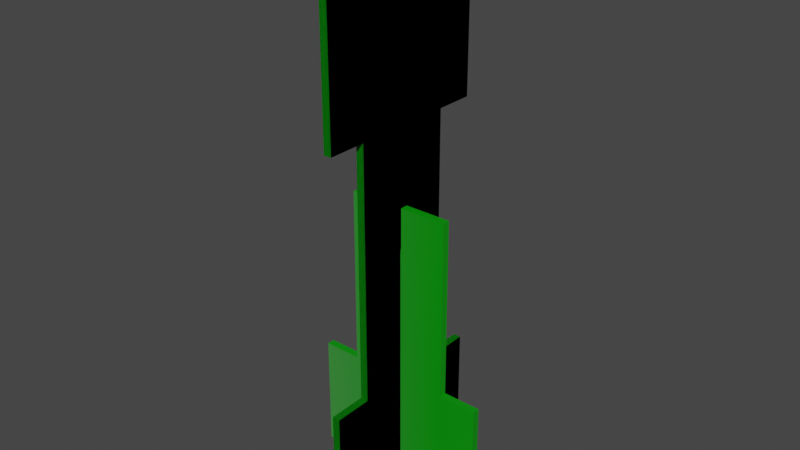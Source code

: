 # Source: Creeper.blend  (saved by Blender 2.81.16; exported with 4.5.12 LTS)
import bpy
from mathutils import Matrix  # noqa: F401  (used for matrix-valued properties, if any)

bpy.ops.wm.read_factory_settings(use_empty=True)
scene = bpy.context.scene
scene.name = 'Scene'

# ---- collections
col_collection = bpy.data.collections.new('Collection'); scene.collection.children.link(col_collection)

# ---- images (referenced by path relative to the original .blend; pixels are not part of the script)
import os
ASSET_DIR = os.environ.get("B2B_ASSET_DIR", "")  # directory of the original .blend (textures are referenced by path, not embedded)
HERE = os.path.dirname(os.path.abspath(__file__))  # packed textures are extracted next to this script under _unpacked/

def load_image(name, relpath, width, height, colorspace="sRGB"):
    """Load a texture the original file referenced (path relative to the .blend, or extracted next to this script)."""
    p = next((c for c in (os.path.join(HERE, relpath), os.path.join(ASSET_DIR, relpath)) if relpath and os.path.exists(c)), "")
    if p:
        img = bpy.data.images.load(p, check_existing=True)
        img.name = name
    else:  # same state as the original file: an image datablock whose file is absent (Cycles renders it pink)
        img = bpy.data.images.new(name, width, height)
        img.source = "FILE"
        img.filepath = "//" + (relpath or name)
    img.colorspace_settings.name = colorspace
    return img
img_0_png_001 = load_image('0.png.001', '0.png', 1024, 1024, 'sRGB')

# ---- materials (node trees are filled in below, after node groups)
mat_steel___satin = bpy.data.materials.new('Steel_-_Satin')
mat_steel___satin.use_transparent_shadow = False

# ---- material node trees
mat_steel___satin.use_nodes = True; mat_steel___satin.node_tree.nodes.clear()
_N = mat_steel___satin.node_tree.nodes; _L = mat_steel___satin.node_tree.links
n0 = _N.new('ShaderNodeBsdfPrincipled'); n0.name = 'Principled BSDF'; n0.location = (-266, 305)
n0.distribution = 'GGX'
n0.subsurface_method = 'BURLEY'
n0.inputs[3].default_value = 1.45
n0.inputs[27].default_value = (0.0, 0.0, 0.0, 1.0)
n0.inputs[28].default_value = 1.0
n1 = _N.new('ShaderNodeOutputMaterial'); n1.name = 'Material Output'; n1.location = (66, 299)
n2 = _N.new('ShaderNodeUVMap'); n2.name = 'UV Map'; n2.location = (-1204, 267)
n2.uv_map = 'UVMap'
n3 = _N.new('ShaderNodeTexImage'); n3.name = 'Image Texture'; n3.location = (-933, 353)
n3.image = img_0_png_001
n3.extension = 'CLIP'
n4 = _N.new('ShaderNodeMix'); n4.name = 'Mix'; n4.location = (-543, 329)
n4.data_type = 'RGBA'
n5 = _N.new('ShaderNodeRGB'); n5.name = 'RGB'; n5.location = (-842, 52)
n5.outputs[0].default_value = (0.0, 0.3002, 0.0005699, 1.0)
_L.new(n0.outputs[0], n1.inputs[0])
_L.new(n3.outputs[0], n4.inputs[7])
_L.new(n4.outputs[2], n0.inputs[0])
_L.new(n2.outputs[0], n3.inputs[0])
_L.new(n3.outputs[1], n4.inputs[0])
_L.new(n5.outputs[0], n4.inputs[6])
n1.is_active_output = True

# ---- world
world_world = bpy.data.worlds.new('World'); scene.world = world_world
world_world.use_nodes = True; world_world.node_tree.nodes.clear()
_N = world_world.node_tree.nodes; _L = world_world.node_tree.links
n0 = _N.new('ShaderNodeOutputWorld'); n0.name = 'World Output'; n0.location = (300, 300)
n1 = _N.new('ShaderNodeBackground'); n1.name = 'Background'; n1.location = (10, 300)
n1.inputs[0].default_value = (0.05088, 0.05088, 0.05088, 1.0)
_L.new(n1.outputs[0], n0.inputs[0])
n0.is_active_output = True
world_world.color = (0.05088, 0.05088, 0.05088)
world_world.use_sun_shadow = False
world_world.sun_shadow_jitter_overblur = 0.0

# ---- meshes
me_creeper___montagem_v3 = bpy.data.meshes.new('Creeper - Montagem v3')
me_creeper___montagem_v3.from_pydata([(1.5, -82.16, -35.0), (1.5, -82.16, -1.55), (-1.5, -82.16, -35.0), (-1.5, -82.16, -1.55), (1.5, -37.16, -35.0), (-1.5, -37.16, -35.0), (1.5, -37.16, -20.0), (-1.5, -37.16, -20.0), (1.5, 62.84, -20.0), (-1.5, 62.84, -20.0), (1.5, 62.84, -35.0), (-1.5, 62.84, -35.0), (1.5, 132.8, -35.0), (-1.5, 132.8, -35.0), (1.5, 132.8, 35.0), (-1.5, 132.8, 35.0), (1.5, 62.84, 35.0), (-1.5, 62.84, 35.0), (1.5, 62.84, 20.0), (-1.5, 62.84, 20.0), (1.5, -37.16, 20.0), (-1.5, -37.16, 20.0), (1.5, -37.16, 35.0), (-1.5, -37.16, 35.0), (1.5, -82.16, 35.0), (-1.5, -82.16, 35.0), (1.5, -82.16, 1.55), (-1.5, -82.16, 1.55), (1.5, 17.84, 1.55), (-1.5, 17.84, 1.55), (1.5, 17.84, -1.55), (-1.5, 17.84, -1.55), (1.5, -82.16, -35.0), (1.5, -82.16, -1.55), (-1.5, -82.16, -35.0), (-1.5, -82.16, -1.55), (1.5, -37.16, -35.0), (-1.5, -37.16, -35.0), (1.5, -37.16, -20.0), (-1.5, -37.16, -20.0), (1.5, 62.84, -20.0), (-1.5, 62.84, -20.0), (1.5, 62.84, -35.0), (-1.5, 62.84, -35.0), (1.5, 132.8, -35.0), (-1.5, 132.8, -35.0), (1.5, 132.8, 35.0), (-1.5, 132.8, 35.0), (1.5, 62.84, 35.0), (-1.5, 62.84, 35.0), (1.5, 62.84, 20.0), (-1.5, 62.84, 20.0), (1.5, -37.16, 20.0), (-1.5, -37.16, 20.0), (1.5, -37.16, 35.0), (-1.5, -37.16, 35.0), (1.5, -82.16, 35.0), (-1.5, -82.16, 35.0), (1.5, -82.16, 1.55), (-1.5, -82.16, 1.55), (1.5, 17.84, 1.55), (-1.5, 17.84, 1.55), (1.5, 17.84, -1.55), (-1.5, 17.84, -1.55), (1.75, 15.34, -1.5), (-1.75, 15.34, -1.5), (1.75, 15.34, 1.5), (-1.75, 15.34, 1.5), (1.75, 32.84, -1.5), (1.75, 32.84, 1.5), (-1.75, 32.84, -1.5), (-1.75, 32.84, 1.5), (-20.0, 32.84, -1.5), (-20.0, -37.16, -1.5), (20.0, -37.16, -1.5), (20.0, 32.84, -1.5), (35.0, -37.16, -1.5), (35.0, -82.16, -1.5), (-35.0, -82.16, -1.5), (-35.0, -37.16, -1.5), (20.0, 32.84, 1.5), (-20.0, 32.84, 1.5), (-20.0, -37.16, 1.5), (-35.0, -82.16, 1.5), (35.0, -82.16, 1.5), (-35.0, -37.16, 1.5), (20.0, -37.16, 1.5), (35.0, -37.16, 1.5)], [], [(0, 1, 2), (2, 1, 3), (4, 0, 5), (5, 0, 2), (6, 4, 7), (7, 4, 5), (8, 6, 9), (9, 6, 7), (10, 8, 11), (11, 8, 9), (12, 10, 13), (13, 10, 11), (14, 12, 15), (15, 12, 13), (16, 14, 17), (17, 14, 15), (18, 16, 19), (19, 16, 17), (20, 18, 21), (21, 18, 19), (22, 20, 23), (23, 20, 21), (24, 22, 25), (25, 22, 23), (26, 24, 27), (27, 24, 25), (28, 26, 29), (29, 26, 27), (30, 28, 31), (31, 28, 29), (1, 30, 3), (3, 30, 31), (2, 3, 7), (7, 3, 31), (7, 31, 9), (9, 31, 29), (9, 29, 19), (19, 29, 21), (21, 29, 27), (21, 27, 25), (25, 23, 21), (17, 15, 19), (19, 15, 13), (19, 13, 9), (9, 13, 11), (7, 5, 2), (1, 6, 30), (30, 6, 8), (30, 8, 18), (18, 8, 14), (18, 14, 16), (1, 0, 6), (6, 0, 4), (10, 12, 8), (8, 12, 14), (30, 18, 28), (28, 18, 20), (28, 20, 26), (26, 20, 24), (24, 20, 22), (32, 33, 34), (34, 33, 35), (36, 32, 37), (37, 32, 34), (38, 36, 39), (39, 36, 37), (40, 38, 41), (41, 38, 39), (42, 40, 43), (43, 40, 41), (44, 42, 45), (45, 42, 43), (46, 44, 47), (47, 44, 45), (48, 46, 49), (49, 46, 47), (50, 48, 51), (51, 48, 49), (52, 50, 53), (53, 50, 51), (54, 52, 55), (55, 52, 53), (56, 54, 57), (57, 54, 55), (58, 56, 59), (59, 56, 57), (60, 58, 61), (61, 58, 59), (62, 60, 63), (63, 60, 61), (33, 62, 35), (35, 62, 63), (34, 35, 39), (39, 35, 63), (39, 63, 41), (41, 63, 61), (41, 61, 51), (51, 61, 53), (53, 61, 59), (53, 59, 57), (57, 55, 53), (49, 47, 51), (51, 47, 45), (51, 45, 41), (41, 45, 43), (39, 37, 34), (33, 38, 62), (62, 38, 40), (62, 40, 50), (50, 40, 46), (50, 46, 48), (33, 32, 38), (38, 32, 36), (42, 44, 40), (40, 44, 46), (62, 50, 60), (60, 50, 52), (60, 52, 58), (58, 52, 56), (56, 52, 54), (64, 65, 66), (66, 65, 67), (68, 64, 69), (69, 64, 66), (65, 70, 67), (67, 70, 71), (70, 65, 72), (72, 65, 73), (73, 65, 64), (73, 64, 74), (74, 64, 75), (75, 64, 68), (76, 77, 74), (74, 77, 78), (74, 78, 73), (73, 78, 79), (69, 80, 68), (68, 80, 75), (70, 72, 71), (71, 72, 81), (72, 73, 81), (81, 73, 82), (78, 77, 83), (83, 77, 84), (79, 78, 85), (85, 78, 83), (73, 79, 82), (82, 79, 85), (80, 86, 75), (75, 86, 74), (76, 74, 87), (87, 74, 86), (77, 76, 84), (84, 76, 87), (71, 81, 67), (67, 81, 82), (67, 82, 86), (86, 82, 84), (86, 84, 87), (85, 83, 82), (82, 83, 84), (67, 86, 66), (66, 86, 80), (66, 80, 69)])
me_creeper___montagem_v3.polygons.foreach_set('use_smooth', [True] * 164)
_k = set([(0, 1), (0, 2), (0, 4), (1, 3), (1, 30), (2, 3), (2, 5), (3, 31), (4, 5), (4, 6), (5, 7), (6, 7), (6, 8), (7, 9), (8, 9), (8, 10), (9, 11), (10, 11), (10, 12), (11, 13), (12, 13), (12, 14), (13, 15), (14, 15), (14, 16), (15, 17), (16, 17), (16, 18), (17, 19), (18, 19), (18, 20), (19, 21), (20, 21), (20, 22), (21, 23), (22, 23), (22, 24), (23, 25), (24, 25), (24, 26), (25, 27), (26, 27), (26, 28), (27, 29), (28, 29), (28, 30), (29, 31), (30, 31), (32, 33), (32, 34), (32, 36), (33, 35), (33, 62), (34, 35), (34, 37), (35, 63), (36, 37), (36, 38), (37, 39), (38, 39), (38, 40), (39, 41), (40, 41), (40, 42), (41, 43), (42, 43), (42, 44), (43, 45), (44, 45), (44, 46), (45, 47), (46, 47), (46, 48), (47, 49), (48, 49), (48, 50), (49, 51), (50, 51), (50, 52), (51, 53), (52, 53), (52, 54), (53, 55), (54, 55), (54, 56), (55, 57), (56, 57), (56, 58), (57, 59), (58, 59), (58, 60), (59, 61), (60, 61), (60, 62), (61, 63), (62, 63), (64, 65), (64, 66), (64, 68), (65, 67), (65, 70), (66, 67), (66, 69), (67, 71), (68, 69), (68, 75), (69, 80), (70, 71), (70, 72), (71, 81), (72, 73), (72, 81), (73, 79), (73, 82), (74, 75), (74, 76), (74, 86), (75, 80), (76, 77), (76, 87), (77, 78), (77, 84), (78, 79), (78, 83), (79, 85), (80, 86), (81, 82), (82, 85), (83, 84), (83, 85), (84, 87), (86, 87)])
me_creeper___montagem_v3.attributes.new('sharp_edge', 'BOOLEAN', 'EDGE').data.foreach_set('value', [ (min(e.vertices), max(e.vertices)) in _k for e in me_creeper___montagem_v3.edges])
_uv = me_creeper___montagem_v3.uv_layers.new(name='UVMap')
_uv.uv.foreach_set('vector', [1.663, 0.6186, 1.663, 0.5807, 1.668, 0.6186, 1.668, 0.6186, 1.663, 0.5807, 1.668, 0.5807, 1.627, 0.5873, 1.627, 0.6382, 1.621, 0.5873, 1.621, 0.5873, 1.627, 0.6382, 1.621, 0.6382, 1.832, 0.5703, 1.832, 0.5873, 1.827, 0.5703, 1.827, 0.5703, 1.832, 0.5873, 1.827, 0.5873, 1.911, 0.235, 1.911, 0.3483, 1.906, 0.235, 1.906, 0.235, 1.911, 0.3483, 1.906, 0.3483, 1.776, 0.5873, 1.776, 0.5703, 1.781, 0.5873, 1.781, 0.5873, 1.776, 0.5703, 1.781, 0.5703, 1.575, 0.6014, 1.575, 0.6807, 1.57, 0.6014, 1.57, 0.6014, 1.575, 0.6807, 1.57, 0.6807, 1.534, 0.6014, 1.534, 0.6807, 1.529, 0.6014, 1.529, 0.6014, 1.534, 0.6807, 1.529, 0.6807, 1.585, 0.6014, 1.585, 0.6807, 1.58, 0.6014, 1.58, 0.6014, 1.585, 0.6807, 1.58, 0.6807, 1.765, 0.5873, 1.765, 0.5703, 1.77, 0.5873, 1.77, 0.5873, 1.765, 0.5703, 1.77, 0.5703, 1.921, 0.008406, 1.921, 0.1217, 1.916, 0.008406, 1.916, 0.008406, 1.921, 0.1217, 1.916, 0.1217, 1.811, 0.5703, 1.811, 0.5873, 1.806, 0.5703, 1.806, 0.5703, 1.811, 0.5873, 1.806, 0.5873, 1.616, 0.5873, 1.616, 0.6382, 1.611, 0.5873, 1.611, 0.5873, 1.616, 0.6382, 1.611, 0.6382, 1.673, 0.6186, 1.673, 0.5807, 1.678, 0.6186, 1.678, 0.6186, 1.673, 0.5807, 1.678, 0.5807, 1.911, 0.008406, 1.911, 0.1217, 1.906, 0.008406, 1.906, 0.008406, 1.911, 0.1217, 1.906, 0.1217, 1.745, 0.601, 1.745, 0.5975, 1.75, 0.601, 1.75, 0.601, 1.745, 0.5975, 1.75, 0.5975, 1.942, 0.235, 1.942, 0.3483, 1.937, 0.235, 1.937, 0.235, 1.942, 0.3483, 1.937, 0.3483, 1.843, 0.3172, 1.786, 0.3172, 1.818, 0.2662, 1.818, 0.2662, 1.786, 0.3172, 1.786, 0.2039, 1.818, 0.2662, 1.786, 0.2039, 1.818, 0.1529, 1.818, 0.1529, 1.786, 0.2039, 1.781, 0.2039, 1.818, 0.1529, 1.781, 0.2039, 1.749, 0.1529, 1.749, 0.1529, 1.781, 0.2039, 1.749, 0.2662, 1.749, 0.2662, 1.781, 0.2039, 1.781, 0.3172, 1.749, 0.2662, 1.781, 0.3172, 1.723, 0.3172, 1.723, 0.3172, 1.723, 0.2662, 1.749, 0.2662, 1.723, 0.1529, 1.723, 0.07356, 1.749, 0.1529, 1.749, 0.1529, 1.723, 0.07356, 1.843, 0.07356, 1.749, 0.1529, 1.843, 0.07356, 1.818, 0.1529, 1.818, 0.1529, 1.843, 0.07356, 1.843, 0.1529, 1.818, 0.2662, 1.843, 0.2662, 1.843, 0.3172, 1.301, 0.3172, 1.27, 0.2662, 1.301, 0.2039, 1.301, 0.2039, 1.27, 0.2662, 1.27, 0.1529, 1.301, 0.2039, 1.27, 0.1529, 1.338, 0.1529, 1.338, 0.1529, 1.27, 0.1529, 1.364, 0.07356, 1.338, 0.1529, 1.364, 0.07356, 1.364, 0.1529, 1.301, 0.3172, 1.244, 0.3172, 1.27, 0.2662, 1.27, 0.2662, 1.244, 0.3172, 1.244, 0.2662, 1.244, 0.1529, 1.244, 0.07356, 1.27, 0.1529, 1.27, 0.1529, 1.244, 0.07356, 1.364, 0.07356, 1.301, 0.2039, 1.338, 0.1529, 1.307, 0.2039, 1.307, 0.2039, 1.338, 0.1529, 1.338, 0.2662, 1.307, 0.2039, 1.338, 0.2662, 1.307, 0.3172, 1.307, 0.3172, 1.338, 0.2662, 1.364, 0.3172, 1.364, 0.3172, 1.338, 0.2662, 1.364, 0.2662, 1.683, 0.6186, 1.683, 0.5807, 1.688, 0.6186, 1.688, 0.6186, 1.683, 0.5807, 1.688, 0.5807, 1.606, 0.5873, 1.606, 0.6382, 1.601, 0.5873, 1.601, 0.5873, 1.606, 0.6382, 1.601, 0.6382, 1.822, 0.5703, 1.822, 0.5873, 1.817, 0.5703, 1.817, 0.5703, 1.822, 0.5873, 1.817, 0.5873, 1.931, 0.008406, 1.931, 0.1217, 1.926, 0.008406, 1.926, 0.008406, 1.931, 0.1217, 1.926, 0.1217, 1.755, 0.5873, 1.755, 0.5703, 1.76, 0.5873, 1.76, 0.5873, 1.755, 0.5703, 1.76, 0.5703, 1.565, 0.6014, 1.565, 0.6807, 1.56, 0.6014, 1.56, 0.6014, 1.565, 0.6807, 1.56, 0.6807, 1.544, 0.6014, 1.544, 0.6807, 1.539, 0.6014, 1.539, 0.6014, 1.544, 0.6807, 1.539, 0.6807, 1.555, 0.6014, 1.555, 0.6807, 1.55, 0.6014, 1.55, 0.6014, 1.555, 0.6807, 1.55, 0.6807, 1.745, 0.5873, 1.745, 0.5703, 1.75, 0.5873, 1.75, 0.5873, 1.745, 0.5703, 1.75, 0.5703, 1.921, 0.235, 1.921, 0.3483, 1.916, 0.235, 1.916, 0.235, 1.921, 0.3483, 1.916, 0.3483, 1.801, 0.5703, 1.801, 0.5873, 1.796, 0.5703, 1.796, 0.5703, 1.801, 0.5873, 1.796, 0.5873, 1.637, 0.5873, 1.637, 0.6382, 1.632, 0.5873, 1.632, 0.5873, 1.637, 0.6382, 1.632, 0.6382, 1.652, 0.6186, 1.652, 0.5807, 1.657, 0.6186, 1.657, 0.6186, 1.652, 0.5807, 1.657, 0.5807, 1.931, 0.235, 1.931, 0.3483, 1.926, 0.235, 1.926, 0.235, 1.931, 0.3483, 1.926, 0.3483, 1.755, 0.601, 1.755, 0.5975, 1.76, 0.601, 1.76, 0.601, 1.755, 0.5975, 1.76, 0.5975, 1.942, 0.008406, 1.942, 0.1217, 1.937, 0.008406, 1.937, 0.008406, 1.942, 0.1217, 1.937, 0.1217, -0.1337, -1.441, 0.4568, -1.441, 0.1311, -0.9157, 0.1311, -0.9157, 0.4568, -1.441, 0.4568, -0.2733, 0.1311, -0.9157, 0.4568, -0.2733, 0.1311, 0.2523, 0.1311, 0.2523, 0.4568, -0.2733, 0.5115, -0.2733, 0.1311, 0.2523, 0.5115, -0.2733, 0.8372, 0.2523, 0.8372, 0.2523, 0.5115, -0.2733, 0.8372, -0.9157, 0.8372, -0.9157, 0.5115, -0.2733, 0.5115, -1.441, 0.8372, -0.9157, 0.5115, -1.441, 1.102, -1.441, 1.102, -1.441, 1.102, -0.9157, 0.8372, -0.9157, 1.102, 0.2523, 1.102, 1.07, 0.8372, 0.2523, 0.8372, 0.2523, 1.102, 1.07, -0.1337, 1.07, 0.8372, 0.2523, -0.1337, 1.07, 0.1311, 0.2523, 0.1311, 0.2523, -0.1337, 1.07, -0.1337, 0.2523, 0.1311, -0.9157, -0.1337, -0.9157, -0.1337, -1.441, 1.517, 0.3391, 1.486, 0.2881, 1.517, 0.2258, 1.517, 0.2258, 1.486, 0.2881, 1.486, 0.1748, 1.517, 0.2258, 1.486, 0.1748, 1.554, 0.1748, 1.554, 0.1748, 1.486, 0.1748, 1.58, 0.09549, 1.554, 0.1748, 1.58, 0.09549, 1.58, 0.1748, 1.517, 0.3391, 1.46, 0.3391, 1.486, 0.2881, 1.486, 0.2881, 1.46, 0.3391, 1.46, 0.2881, 1.46, 0.1748, 1.46, 0.09549, 1.486, 0.1748, 1.486, 0.1748, 1.46, 0.09549, 1.58, 0.09549, 1.517, 0.2258, 1.554, 0.1748, 1.523, 0.2258, 1.523, 0.2258, 1.554, 0.1748, 1.554, 0.2881, 1.523, 0.2258, 1.554, 0.2881, 1.523, 0.3391, 1.523, 0.3391, 1.554, 0.2881, 1.58, 0.3391, 1.58, 0.3391, 1.554, 0.2881, 1.58, 0.2881, 1.734, 0.6017, 1.734, 0.5977, 1.74, 0.6017, 1.74, 0.6017, 1.734, 0.5977, 1.74, 0.5977, 1.729, 0.5717, 1.729, 0.5915, 1.724, 0.5717, 1.724, 0.5717, 1.729, 0.5915, 1.724, 0.5915, 1.719, 0.5717, 1.719, 0.5915, 1.714, 0.5717, 1.714, 0.5717, 1.719, 0.5915, 1.714, 0.5915, 1.383, 0.6269, 1.383, 0.6467, 1.352, 0.6269, 1.352, 0.6269, 1.383, 0.6467, 1.352, 0.7062, 1.352, 0.7062, 1.383, 0.6467, 1.389, 0.6467, 1.352, 0.7062, 1.389, 0.6467, 1.42, 0.7062, 1.42, 0.7062, 1.389, 0.6467, 1.42, 0.6269, 1.42, 0.6269, 1.389, 0.6467, 1.389, 0.6269, 1.446, 0.7062, 1.446, 0.7572, 1.42, 0.7062, 1.42, 0.7062, 1.446, 0.7572, 1.326, 0.7572, 1.42, 0.7062, 1.326, 0.7572, 1.352, 0.7062, 1.352, 0.7062, 1.326, 0.7572, 1.326, 0.7062, 1.709, 0.5721, 1.709, 0.5928, 1.704, 0.5721, 1.704, 0.5721, 1.709, 0.5928, 1.704, 0.5928, 1.698, 0.5721, 1.698, 0.5928, 1.693, 0.5721, 1.693, 0.5721, 1.698, 0.5928, 1.693, 0.5928, 1.524, 0.6014, 1.524, 0.6807, 1.519, 0.6014, 1.519, 0.6014, 1.524, 0.6807, 1.519, 0.6807, 1.508, 0.6807, 1.508, 0.6014, 1.514, 0.6807, 1.514, 0.6807, 1.508, 0.6014, 1.514, 0.6014, 1.647, 0.5873, 1.647, 0.6382, 1.642, 0.5873, 1.642, 0.5873, 1.647, 0.6382, 1.642, 0.6382, 1.74, 0.5703, 1.74, 0.5873, 1.734, 0.5703, 1.734, 0.5703, 1.74, 0.5873, 1.734, 0.5873, 1.988, 0.6467, 1.988, 0.5674, 1.993, 0.6467, 1.993, 0.6467, 1.988, 0.5674, 1.993, 0.5674, 1.791, 0.5703, 1.791, 0.5873, 1.786, 0.5703, 1.786, 0.5703, 1.791, 0.5873, 1.786, 0.5873, 1.596, 0.5873, 1.596, 0.6382, 1.591, 0.5873, 1.591, 0.5873, 1.596, 0.6382, 1.591, 0.6382, 1.465, 1.094, 1.433, 1.094, 1.465, 1.074, 1.465, 1.074, 1.433, 1.094, 1.433, 1.015, 1.465, 1.074, 1.433, 1.015, 1.502, 1.015, 1.502, 1.015, 1.433, 1.015, 1.528, 0.964, 1.502, 1.015, 1.528, 0.964, 1.528, 1.015, 1.408, 1.015, 1.408, 0.964, 1.433, 1.015, 1.433, 1.015, 1.408, 0.964, 1.528, 0.964, 1.465, 1.074, 1.502, 1.015, 1.471, 1.074, 1.471, 1.074, 1.502, 1.015, 1.502, 1.094, 1.471, 1.074, 1.502, 1.094, 1.471, 1.094])
me_creeper___montagem_v3.materials.append(mat_steel___satin)
me_creeper___montagem_v3.use_remesh_fix_poles = True
me_creeper___montagem_v3.use_remesh_preserve_attributes = False
me_creeper___montagem_v3.use_mirror_vertex_groups = False
me_creeper___montagem_v3.update()
me_creeper___montagem_v3.normals_split_custom_set([tuple(v) for v in zip(*[iter([0.0, -1.0, 0.0, 0.0, -1.0, 0.0, 0.0, -1.0, 0.0, 0.0, -1.0, 0.0, 0.0, -1.0, 0.0, 0.0, -1.0, 0.0, 0.0, 0.0, -1.0, 0.0, 0.0, -1.0, 0.0, 0.0, -1.0, 0.0, 0.0, -1.0, 0.0, 0.0, -1.0, 0.0, 0.0, -1.0, 0.0, 1.0, 0.0, 0.0, 1.0, 0.0, 0.0, 1.0, 0.0, 0.0, 1.0, 0.0, 0.0, 1.0, 0.0, 0.0, 1.0, 0.0, 0.0, 0.0, -1.0, 0.0, 0.0, -1.0, 0.0, 0.0, -1.0, 0.0, 0.0, -1.0, 0.0, 0.0, -1.0, 0.0, 0.0, -1.0, 0.0, -1.0, 0.0, 0.0, -1.0, 0.0, 0.0, -1.0, 0.0, 0.0, -1.0, 0.0, 0.0, -1.0, 0.0, 0.0, -1.0, 0.0, 0.0, 0.0, -1.0, 0.0, 0.0, -1.0, 0.0, 0.0, -1.0, 0.0, 0.0, -1.0, 0.0, 0.0, -1.0, 0.0, 0.0, -1.0, 0.0, 1.0, 0.0, 0.0, 1.0, 0.0, 0.0, 1.0, 0.0, 0.0, 1.0, 0.0, 0.0, 1.0, 0.0, 0.0, 1.0, 0.0, 0.0, 0.0, 1.0, 0.0, 0.0, 1.0, 0.0, 0.0, 1.0, 0.0, 0.0, 1.0, 0.0, 0.0, 1.0, 0.0, 0.0, 1.0, 0.0, -1.0, 0.0, 0.0, -1.0, 0.0, 0.0, -1.0, 0.0, 0.0, -1.0, 0.0, 0.0, -1.0, 0.0, 0.0, -1.0, 0.0, 0.0, 0.0, 1.0, 0.0, 0.0, 1.0, 0.0, 0.0, 1.0, 0.0, 0.0, 1.0, 0.0, 0.0, 1.0, 0.0, 0.0, 1.0, 0.0, 1.0, 0.0, 0.0, 1.0, 0.0, 0.0, 1.0, 0.0, 0.0, 1.0, 0.0, 0.0, 1.0, 0.0, 0.0, 1.0, 0.0, 0.0, 0.0, 1.0, 0.0, 0.0, 1.0, 0.0, 0.0, 1.0, 0.0, 0.0, 1.0, 0.0, 0.0, 1.0, 0.0, 0.0, 1.0, 0.0, -1.0, 0.0, 0.0, -1.0, 0.0, 0.0, -1.0, 0.0, 0.0, -1.0, 0.0, 0.0, -1.0, 0.0, 0.0, -1.0, 0.0, 0.0, 0.0, -1.0, 0.0, 0.0, -1.0, 0.0, 0.0, -1.0, 0.0, 0.0, -1.0, 0.0, 0.0, -1.0, 0.0, 0.0, -1.0, 0.0, -1.0, 0.0, 0.0, -1.0, 0.0, 0.0, -1.0, 0.0, 0.0, -1.0, 0.0, 0.0, -1.0, 0.0, 0.0, -1.0, 0.0, 0.0, 0.0, 1.0, 0.0, 0.0, 1.0, 0.0, 0.0, 1.0, 0.0, 0.0, 1.0, 0.0, 0.0, 1.0, 0.0, 0.0, 1.0, -1.0, 2.015e-09, 0.0, -1.0, 1.907e-09, 0.0, -1.0, 3.823e-10, 0.0, -1.0, 3.823e-10, 0.0, -1.0, 1.907e-09, 0.0, -1.0, 2.275e-08, 0.0, -1.0, 3.823e-10, 0.0, -1.0, 2.275e-08, 0.0, -1.0, 1.618e-10, 0.0, -1.0, 1.618e-10, 0.0, -1.0, 2.275e-08, 0.0, -1.0, 1.267e-08, 0.0, -1.0, 1.618e-10, 0.0, -1.0, 1.267e-08, 0.0, -1.0, -5.314e-10, 0.0, -1.0, -5.314e-10, 0.0, -1.0, 1.267e-08, 0.0, -1.0, 0.0, 0.0, -1.0, 0.0, 0.0, -1.0, 1.267e-08, 0.0, -1.0, 0.0, 0.0, -1.0, 0.0, 0.0, -1.0, 0.0, 0.0, -1.0, 0.0, 0.0, -1.0, 0.0, 0.0, -1.0, 0.0, 0.0, -1.0, 0.0, 0.0, -1.0, 0.0, 0.0, -1.0, 0.0, 0.0, -1.0, -5.314e-10, 0.0, -1.0, -5.314e-10, 0.0, -1.0, 0.0, 0.0, -1.0, 0.0, 0.0, -1.0, -5.314e-10, 0.0, -1.0, 0.0, 0.0, -1.0, 1.618e-10, 0.0, -1.0, 1.618e-10, 0.0, -1.0, 0.0, 0.0, -1.0, 0.0, 0.0, -1.0, 3.823e-10, 0.0, -1.0, 0.0, 0.0, -1.0, 2.015e-09, 0.0, 1.0, 1.907e-09, 0.0, 1.0, 3.823e-10, 0.0, 1.0, 1.305e-08, 0.0, 1.0, 1.305e-08, 0.0, 1.0, 3.823e-10, 0.0, 1.0, 0.0, 0.0, 1.0, 1.305e-08, 0.0, 1.0, 0.0, 0.0, 1.0, 6.674e-10, 0.0, 1.0, 6.674e-10, 0.0, 1.0, 0.0, 0.0, 1.0, 0.0, 0.0, 1.0, 6.674e-10, 0.0, 1.0, 0.0, 0.0, 1.0, 0.0, 0.0, 1.0, 1.907e-09, 0.0, 1.0, 2.015e-09, 0.0, 1.0, 3.823e-10, 0.0, 1.0, 3.823e-10, 0.0, 1.0, 2.015e-09, 0.0, 1.0, 0.0, 0.0, 1.0, 0.0, 0.0, 1.0, 0.0, 0.0, 1.0, 0.0, 0.0, 1.0, 0.0, 0.0, 1.0, 0.0, 0.0, 1.0, 0.0, 0.0, 1.0, 1.305e-08, 0.0, 1.0, 6.674e-10, 0.0, 1.0, 2.275e-08, 0.0, 1.0, 2.275e-08, 0.0, 1.0, 6.674e-10, 0.0, 1.0, 3.823e-10, 0.0, 1.0, 2.275e-08, 0.0, 1.0, 3.823e-10, 0.0, 1.0, 1.907e-09, 0.0, 1.0, 1.907e-09, 0.0, 1.0, 3.823e-10, 0.0, 1.0, 2.015e-09, 0.0, 1.0, 2.015e-09, 0.0, 1.0, 3.823e-10, 0.0, 1.0, 0.0, 0.0, 0.0, -1.0, 0.0, 0.0, -1.0, 0.0, 0.0, -1.0, 0.0, 0.0, -1.0, 0.0, 0.0, -1.0, 0.0, 0.0, -1.0, 0.0, 0.0, 0.0, -1.0, 0.0, 0.0, -1.0, 0.0, 0.0, -1.0, 0.0, 0.0, -1.0, 0.0, 0.0, -1.0, 0.0, 0.0, -1.0, 0.0, 1.0, 0.0, 0.0, 1.0, 0.0, 0.0, 1.0, 0.0, 0.0, 1.0, 0.0, 0.0, 1.0, 0.0, 0.0, 1.0, 0.0, 0.0, 0.0, -1.0, 0.0, 0.0, -1.0, 0.0, 0.0, -1.0, 0.0, 0.0, -1.0, 0.0, 0.0, -1.0, 0.0, 0.0, -1.0, 0.0, -1.0, 0.0, 0.0, -1.0, 0.0, 0.0, -1.0, 0.0, 0.0, -1.0, 0.0, 0.0, -1.0, 0.0, 0.0, -1.0, 0.0, 0.0, 0.0, -1.0, 0.0, 0.0, -1.0, 0.0, 0.0, -1.0, 0.0, 0.0, -1.0, 0.0, 0.0, -1.0, 0.0, 0.0, -1.0, 0.0, 1.0, 0.0, 0.0, 1.0, 0.0, 0.0, 1.0, 0.0, 0.0, 1.0, 0.0, 0.0, 1.0, 0.0, 0.0, 1.0, 0.0, 0.0, 0.0, 1.0, 0.0, 0.0, 1.0, 0.0, 0.0, 1.0, 0.0, 0.0, 1.0, 0.0, 0.0, 1.0, 0.0, 0.0, 1.0, 0.0, -1.0, 0.0, 0.0, -1.0, 0.0, 0.0, -1.0, 0.0, 0.0, -1.0, 0.0, 0.0, -1.0, 0.0, 0.0, -1.0, 0.0, 0.0, 0.0, 1.0, 0.0, 0.0, 1.0, 0.0, 0.0, 1.0, 0.0, 0.0, 1.0, 0.0, 0.0, 1.0, 0.0, 0.0, 1.0, 0.0, 1.0, 0.0, 0.0, 1.0, 0.0, 0.0, 1.0, 0.0, 0.0, 1.0, 0.0, 0.0, 1.0, 0.0, 0.0, 1.0, 0.0, 0.0, 0.0, 1.0, 0.0, 0.0, 1.0, 0.0, 0.0, 1.0, 0.0, 0.0, 1.0, 0.0, 0.0, 1.0, 0.0, 0.0, 1.0, 0.0, -1.0, 0.0, 0.0, -1.0, 0.0, 0.0, -1.0, 0.0, 0.0, -1.0, 0.0, 0.0, -1.0, 0.0, 0.0, -1.0, 0.0, 0.0, 0.0, -1.0, 0.0, 0.0, -1.0, 0.0, 0.0, -1.0, 0.0, 0.0, -1.0, 0.0, 0.0, -1.0, 0.0, 0.0, -1.0, 0.0, -1.0, 0.0, 0.0, -1.0, 0.0, 0.0, -1.0, 0.0, 0.0, -1.0, 0.0, 0.0, -1.0, 0.0, 0.0, -1.0, 0.0, 0.0, 0.0, 1.0, 0.0, 0.0, 1.0, 0.0, 0.0, 1.0, 0.0, 0.0, 1.0, 0.0, 0.0, 1.0, 0.0, 0.0, 1.0, -1.0, 2.015e-09, 0.0, -1.0, 1.907e-09, 0.0, -1.0, 3.823e-10, 0.0, -1.0, 3.823e-10, 0.0, -1.0, 1.907e-09, 0.0, -1.0, 2.275e-08, 0.0, -1.0, 3.823e-10, 0.0, -1.0, 2.275e-08, 0.0, -1.0, 1.618e-10, 0.0, -1.0, 1.618e-10, 0.0, -1.0, 2.275e-08, 0.0, -1.0, 1.267e-08, 0.0, -1.0, 1.618e-10, 0.0, -1.0, 1.267e-08, 0.0, -1.0, -5.314e-10, 0.0, -1.0, -5.314e-10, 0.0, -1.0, 1.267e-08, 0.0, -1.0, 0.0, 0.0, -1.0, 0.0, 0.0, -1.0, 1.267e-08, 0.0, -1.0, 0.0, 0.0, -1.0, 0.0, 0.0, -1.0, 0.0, 0.0, -1.0, 0.0, 0.0, -1.0, 0.0, 0.0, -1.0, 0.0, 0.0, -1.0, 0.0, 0.0, -1.0, 0.0, 0.0, -1.0, 0.0, 0.0, -1.0, -5.314e-10, 0.0, -1.0, -5.314e-10, 0.0, -1.0, 0.0, 0.0, -1.0, 0.0, 0.0, -1.0, -5.314e-10, 0.0, -1.0, 0.0, 0.0, -1.0, 1.618e-10, 0.0, -1.0, 1.618e-10, 0.0, -1.0, 0.0, 0.0, -1.0, 0.0, 0.0, -1.0, 3.823e-10, 0.0, -1.0, 0.0, 0.0, -1.0, 2.015e-09, 0.0, 1.0, 1.907e-09, 0.0, 1.0, 3.823e-10, 0.0, 1.0, 1.305e-08, 0.0, 1.0, 1.305e-08, 0.0, 1.0, 3.823e-10, 0.0, 1.0, 0.0, 0.0, 1.0, 1.305e-08, 0.0, 1.0, 0.0, 0.0, 1.0, 6.674e-10, 0.0, 1.0, 6.674e-10, 0.0, 1.0, 0.0, 0.0, 1.0, 0.0, 0.0, 1.0, 6.674e-10, 0.0, 1.0, 0.0, 0.0, 1.0, 0.0, 0.0, 1.0, 1.907e-09, 0.0, 1.0, 2.015e-09, 0.0, 1.0, 3.823e-10, 0.0, 1.0, 3.823e-10, 0.0, 1.0, 2.015e-09, 0.0, 1.0, 0.0, 0.0, 1.0, 0.0, 0.0, 1.0, 0.0, 0.0, 1.0, 0.0, 0.0, 1.0, 0.0, 0.0, 1.0, 0.0, 0.0, 1.0, 0.0, 0.0, 1.0, 1.305e-08, 0.0, 1.0, 6.674e-10, 0.0, 1.0, 2.275e-08, 0.0, 1.0, 2.275e-08, 0.0, 1.0, 6.674e-10, 0.0, 1.0, 3.823e-10, 0.0, 1.0, 2.275e-08, 0.0, 1.0, 3.823e-10, 0.0, 1.0, 1.907e-09, 0.0, 1.0, 1.907e-09, 0.0, 1.0, 3.823e-10, 0.0, 1.0, 2.015e-09, 0.0, 1.0, 2.015e-09, 0.0, 1.0, 3.823e-10, 0.0, 1.0, 0.0, 0.0, 0.0, 1.0, 0.0, 0.0, 1.0, 0.0, 0.0, 1.0, 0.0, 0.0, 1.0, 0.0, 0.0, 1.0, 0.0, 0.0, 1.0, 0.0, -1.0, 0.0, 0.0, -1.0, 0.0, 0.0, -1.0, 0.0, 0.0, -1.0, 0.0, 0.0, -1.0, 0.0, 0.0, -1.0, 0.0, 0.0, 1.0, 0.0, 0.0, 1.0, 0.0, 0.0, 1.0, 0.0, 0.0, 1.0, 0.0, 0.0, 1.0, 0.0, 0.0, 1.0, 0.0, 0.0, 0.0, 0.0, -1.0, 0.0, 0.0, -1.0, 0.0, 0.0, -1.0, 0.0, 0.0, -1.0, 0.0, 0.0, -1.0, 0.0, 0.0, -1.0, 0.0, 0.0, -1.0, 0.0, 0.0, -1.0, -1.268e-09, 0.0, -1.0, 0.0, 0.0, -1.0, -1.268e-09, 0.0, -1.0, -2.12e-10, 0.0, -1.0, -2.12e-10, 0.0, -1.0, -1.268e-09, 0.0, -1.0, -1.533e-09, 0.0, -1.0, -1.533e-09, 0.0, -1.0, -1.268e-09, 0.0, -1.0, 0.0, 0.0, -1.0, 0.0, 0.0, -1.0, 0.0, 0.0, -1.0, -2.12e-10, 0.0, -1.0, -2.12e-10, 0.0, -1.0, 0.0, 0.0, -1.0, 0.0, 0.0, -1.0, -2.12e-10, 0.0, -1.0, 0.0, 0.0, -1.0, 0.0, 0.0, -1.0, 0.0, 0.0, -1.0, 0.0, 0.0, -1.0, 0.0, 0.0, -1.0, 0.0, 1.0, 0.0, 0.0, 1.0, 0.0, 0.0, 1.0, 0.0, 0.0, 1.0, 0.0, 0.0, 1.0, 0.0, 0.0, 1.0, 0.0, 0.0, 1.0, 0.0, 0.0, 1.0, 0.0, 0.0, 1.0, 0.0, 0.0, 1.0, 0.0, 0.0, 1.0, 0.0, 0.0, 1.0, 0.0, -1.0, 0.0, 0.0, -1.0, 0.0, 0.0, -1.0, 0.0, 0.0, -1.0, 0.0, 0.0, -1.0, 0.0, 0.0, -1.0, 0.0, 0.0, 0.0, -1.0, 0.0, 0.0, -1.0, 0.0, 0.0, -1.0, 0.0, 0.0, -1.0, 0.0, 0.0, -1.0, 0.0, 0.0, -1.0, 0.0, -1.0, 0.0, 0.0, -1.0, 0.0, 0.0, -1.0, 0.0, 0.0, -1.0, 0.0, 0.0, -1.0, 0.0, 0.0, -1.0, 0.0, 0.0, 0.0, 1.0, 0.0, 0.0, 1.0, 0.0, 0.0, 1.0, 0.0, 0.0, 1.0, 0.0, 0.0, 1.0, 0.0, 0.0, 1.0, 0.0, 1.0, 0.0, 0.0, 1.0, 0.0, 0.0, 1.0, 0.0, 0.0, 1.0, 0.0, 0.0, 1.0, 0.0, 0.0, 1.0, 0.0, 0.0, 0.0, 1.0, 0.0, 0.0, 1.0, 0.0, 0.0, 1.0, 0.0, 0.0, 1.0, 0.0, 0.0, 1.0, 0.0, 0.0, 1.0, 0.0, 1.0, 0.0, 0.0, 1.0, 0.0, 0.0, 1.0, 0.0, 0.0, 1.0, 0.0, 0.0, 1.0, 0.0, 0.0, 1.0, 0.0, 0.0, 0.0, 0.0, 1.0, 0.0, 0.0, 1.0, 0.0, 0.0, 1.0, 0.0, 0.0, 1.0, 0.0, 0.0, 1.0, 0.0, 0.0, 1.0, 0.0, 0.0, 1.0, 0.0, 0.0, 1.0, 0.0, 0.0, 1.0, 0.0, 0.0, 1.0, 0.0, 0.0, 1.0, 0.0, 0.0, 1.0, 0.0, 0.0, 1.0, 0.0, 0.0, 1.0, 0.0, 0.0, 1.0, 0.0, 0.0, 1.0, 0.0, 0.0, 1.0, 0.0, 0.0, 1.0, 0.0, 0.0, 1.0, 0.0, 0.0, 1.0, 0.0, 0.0, 1.0, 0.0, 0.0, 1.0, 0.0, 0.0, 1.0, 0.0, 0.0, 1.0, 0.0, 0.0, 1.0, 0.0, 0.0, 1.0, 0.0, 0.0, 1.0, 0.0, 0.0, 1.0, 0.0, 0.0, 1.0, 0.0, 0.0, 1.0])] * 3)])

# ---- objects
ob_creeper___montagem_v3 = bpy.data.objects.new('Creeper - Montagem v3', me_creeper___montagem_v3)

# ---- transforms, parenting, visibility, modifiers, constraints
ob_creeper___montagem_v3.location = (0.0, 0.0, 0.0)
ob_creeper___montagem_v3.rotation_euler = (1.571, 0.0, 0.0)
ob_creeper___montagem_v3.lineart.crease_threshold = 0.0

# ---- collection membership
col_collection.objects.link(ob_creeper___montagem_v3)

# ---- scene / render settings (as saved in the file)
scene.frame_start = 1; scene.frame_end = 250; scene.frame_set(2)
scene.render.engine = 'BLENDER_EEVEE_NEXT'
scene.cycles.use_denoising = False
scene.cycles.samples = 128
scene.cycles.sampling_pattern = 'TABULATED_SOBOL'
scene.cycles.use_adaptive_sampling = False
scene.cycles.use_light_tree = False
scene.view_settings.view_transform = 'Filmic'
bpy.context.view_layer.update()

# ---- added for rendering (the .blend has no active camera and no usable light): camera, sun
cam_auto = bpy.data.cameras.new('AutoCamera')
cam_auto.lens = 50.0
cam_auto.sensor_width = 36.0
cam_auto.clip_end = 3843.38
ob_auto_camera = bpy.data.objects.new('AutoCamera', cam_auto)
scene.collection.objects.link(ob_auto_camera)
ob_auto_camera.location = (218.997, -262.796, 200.538)
ob_auto_camera.rotation_euler = (1.09748, -7.21219e-08, 0.694738)
scene.camera = ob_auto_camera
light_auto_sun = bpy.data.lights.new('AutoSun', 'SUN')
light_auto_sun.energy = 3.0
light_auto_sun.angle = 0.0523599
ob_auto_sun = bpy.data.objects.new('AutoSun', light_auto_sun)
scene.collection.objects.link(ob_auto_sun)
ob_auto_sun.rotation_euler = (0.872665, 0.174533, 0.523599)
bpy.context.view_layer.update()
